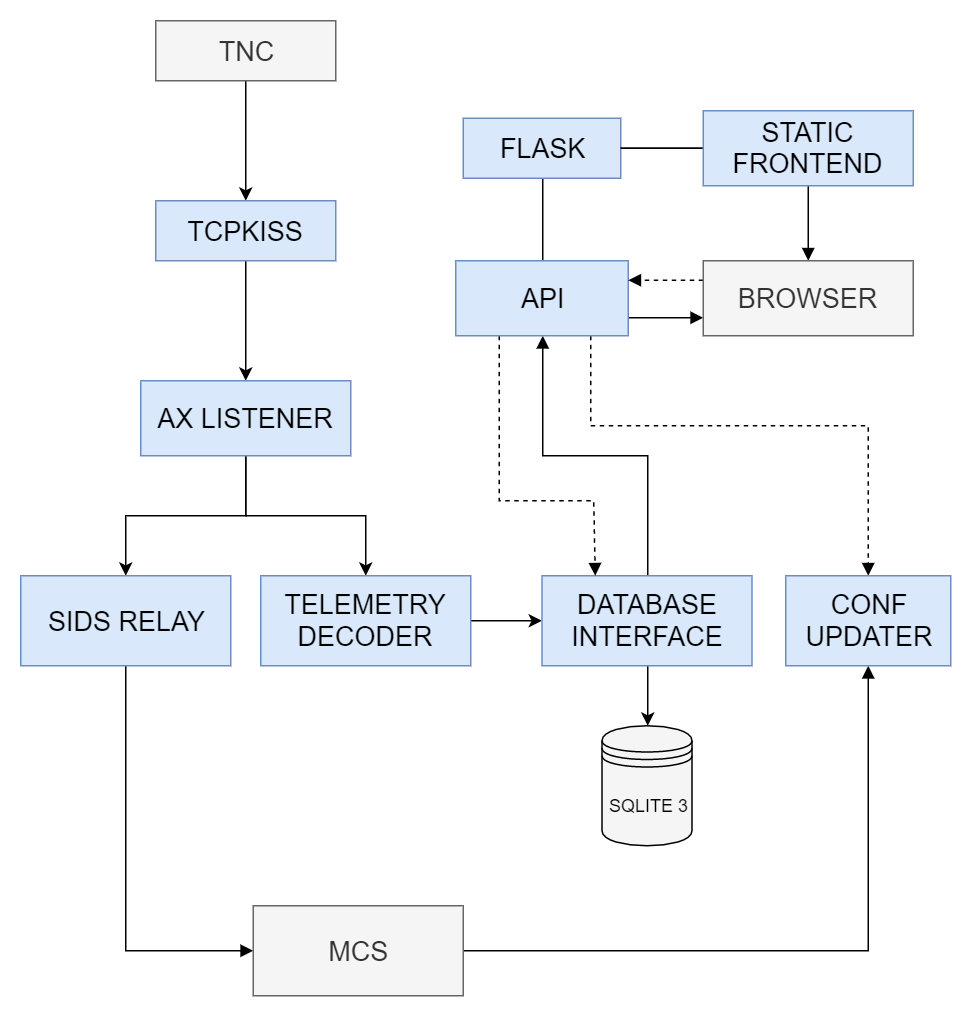

The diagram above was exported from draw.io. Its source (the exported page's mxGraphModel, read from the mxfile embedded in the PNG):
<mxGraphModel dx="1086" dy="966" grid="1" gridSize="10" guides="1" tooltips="1" connect="1" arrows="1" fold="1" page="1" pageScale="1" pageWidth="850" pageHeight="1100" math="0" shadow="0">
  <root>
    <mxCell id="rTB7rtuLCxLa-3JhtDpX-0" />
    <mxCell id="rTB7rtuLCxLa-3JhtDpX-1" parent="rTB7rtuLCxLa-3JhtDpX-0" />
    <mxCell id="rTB7rtuLCxLa-3JhtDpX-11" style="edgeStyle=orthogonalEdgeStyle;rounded=0;orthogonalLoop=1;jettySize=auto;html=1;entryX=0.5;entryY=0;entryDx=0;entryDy=0;" parent="rTB7rtuLCxLa-3JhtDpX-1" source="rTB7rtuLCxLa-3JhtDpX-2" target="rTB7rtuLCxLa-3JhtDpX-3" edge="1">
      <mxGeometry relative="1" as="geometry" />
    </mxCell>
    <mxCell id="rTB7rtuLCxLa-3JhtDpX-2" value="&lt;font style=&quot;font-size: 18px&quot;&gt;TNC&lt;/font&gt;" style="rounded=0;whiteSpace=wrap;html=1;fillColor=#f5f5f5;strokeColor=#666666;fontColor=#333333;" parent="rTB7rtuLCxLa-3JhtDpX-1" vertex="1">
      <mxGeometry x="100" y="40" width="120" height="40" as="geometry" />
    </mxCell>
    <mxCell id="rTB7rtuLCxLa-3JhtDpX-6" value="" style="edgeStyle=orthogonalEdgeStyle;rounded=0;orthogonalLoop=1;jettySize=auto;html=1;" parent="rTB7rtuLCxLa-3JhtDpX-1" source="rTB7rtuLCxLa-3JhtDpX-3" target="rTB7rtuLCxLa-3JhtDpX-5" edge="1">
      <mxGeometry relative="1" as="geometry" />
    </mxCell>
    <mxCell id="rTB7rtuLCxLa-3JhtDpX-3" value="&lt;font style=&quot;font-size: 18px&quot;&gt;TCPKISS&lt;/font&gt;" style="rounded=0;whiteSpace=wrap;html=1;fillColor=#dae8fc;strokeColor=#6c8ebf;" parent="rTB7rtuLCxLa-3JhtDpX-1" vertex="1">
      <mxGeometry x="100" y="160" width="120" height="40" as="geometry" />
    </mxCell>
    <mxCell id="rTB7rtuLCxLa-3JhtDpX-8" value="" style="edgeStyle=orthogonalEdgeStyle;rounded=0;orthogonalLoop=1;jettySize=auto;html=1;" parent="rTB7rtuLCxLa-3JhtDpX-1" source="rTB7rtuLCxLa-3JhtDpX-5" target="rTB7rtuLCxLa-3JhtDpX-7" edge="1">
      <mxGeometry relative="1" as="geometry" />
    </mxCell>
    <mxCell id="rTB7rtuLCxLa-3JhtDpX-10" value="" style="edgeStyle=orthogonalEdgeStyle;rounded=0;orthogonalLoop=1;jettySize=auto;html=1;" parent="rTB7rtuLCxLa-3JhtDpX-1" source="rTB7rtuLCxLa-3JhtDpX-5" target="rTB7rtuLCxLa-3JhtDpX-9" edge="1">
      <mxGeometry relative="1" as="geometry" />
    </mxCell>
    <mxCell id="rTB7rtuLCxLa-3JhtDpX-5" value="&lt;span style=&quot;font-size: 18px&quot;&gt;AX LISTENER&lt;/span&gt;" style="rounded=0;whiteSpace=wrap;html=1;fillColor=#dae8fc;strokeColor=#6c8ebf;" parent="rTB7rtuLCxLa-3JhtDpX-1" vertex="1">
      <mxGeometry x="90" y="280" width="140" height="50" as="geometry" />
    </mxCell>
    <mxCell id="rTB7rtuLCxLa-3JhtDpX-13" value="" style="edgeStyle=orthogonalEdgeStyle;rounded=0;orthogonalLoop=1;jettySize=auto;html=1;" parent="rTB7rtuLCxLa-3JhtDpX-1" source="rTB7rtuLCxLa-3JhtDpX-9" target="rTB7rtuLCxLa-3JhtDpX-12" edge="1">
      <mxGeometry relative="1" as="geometry" />
    </mxCell>
    <mxCell id="rTB7rtuLCxLa-3JhtDpX-9" value="&lt;span style=&quot;font-size: 18px&quot;&gt;TELEMETRY DECODER&lt;/span&gt;" style="rounded=0;whiteSpace=wrap;html=1;fillColor=#dae8fc;strokeColor=#6c8ebf;" parent="rTB7rtuLCxLa-3JhtDpX-1" vertex="1">
      <mxGeometry x="170" y="410" width="140" height="60" as="geometry" />
    </mxCell>
    <mxCell id="rTB7rtuLCxLa-3JhtDpX-15" value="" style="edgeStyle=orthogonalEdgeStyle;rounded=0;orthogonalLoop=1;jettySize=auto;html=1;entryX=0.5;entryY=0;entryDx=0;entryDy=0;" parent="rTB7rtuLCxLa-3JhtDpX-1" source="rTB7rtuLCxLa-3JhtDpX-12" target="rTB7rtuLCxLa-3JhtDpX-16" edge="1">
      <mxGeometry relative="1" as="geometry">
        <mxPoint x="427.5" y="520" as="targetPoint" />
      </mxGeometry>
    </mxCell>
    <mxCell id="ULBVlWWCcVQumwpbFCiJ-15" style="edgeStyle=orthogonalEdgeStyle;rounded=0;orthogonalLoop=1;jettySize=auto;html=1;entryX=0.5;entryY=1;entryDx=0;entryDy=0;endArrow=block;endFill=1;exitX=0.5;exitY=0;exitDx=0;exitDy=0;" parent="rTB7rtuLCxLa-3JhtDpX-1" source="rTB7rtuLCxLa-3JhtDpX-12" target="ULBVlWWCcVQumwpbFCiJ-2" edge="1">
      <mxGeometry relative="1" as="geometry">
        <Array as="points">
          <mxPoint x="428" y="330" />
          <mxPoint x="358" y="330" />
        </Array>
      </mxGeometry>
    </mxCell>
    <mxCell id="rTB7rtuLCxLa-3JhtDpX-12" value="&lt;span style=&quot;font-size: 18px&quot;&gt;DATABASE INTERFACE&lt;/span&gt;" style="rounded=0;whiteSpace=wrap;html=1;fillColor=#dae8fc;strokeColor=#6c8ebf;" parent="rTB7rtuLCxLa-3JhtDpX-1" vertex="1">
      <mxGeometry x="357.5" y="410" width="140" height="60" as="geometry" />
    </mxCell>
    <mxCell id="ULBVlWWCcVQumwpbFCiJ-13" value="" style="edgeStyle=orthogonalEdgeStyle;rounded=0;orthogonalLoop=1;jettySize=auto;html=1;endArrow=block;endFill=1;entryX=0;entryY=0.5;entryDx=0;entryDy=0;exitX=0.5;exitY=1;exitDx=0;exitDy=0;" parent="rTB7rtuLCxLa-3JhtDpX-1" source="rTB7rtuLCxLa-3JhtDpX-7" target="ULBVlWWCcVQumwpbFCiJ-12" edge="1">
      <mxGeometry relative="1" as="geometry" />
    </mxCell>
    <mxCell id="rTB7rtuLCxLa-3JhtDpX-7" value="&lt;span style=&quot;font-size: 18px&quot;&gt;SIDS RELAY&lt;/span&gt;" style="rounded=0;whiteSpace=wrap;html=1;fillColor=#dae8fc;strokeColor=#6c8ebf;" parent="rTB7rtuLCxLa-3JhtDpX-1" vertex="1">
      <mxGeometry x="10" y="410" width="140" height="60" as="geometry" />
    </mxCell>
    <mxCell id="ULBVlWWCcVQumwpbFCiJ-18" style="edgeStyle=orthogonalEdgeStyle;rounded=0;orthogonalLoop=1;jettySize=auto;html=1;entryX=0.5;entryY=1;entryDx=0;entryDy=0;endArrow=block;endFill=1;" parent="rTB7rtuLCxLa-3JhtDpX-1" source="ULBVlWWCcVQumwpbFCiJ-12" target="ULBVlWWCcVQumwpbFCiJ-16" edge="1">
      <mxGeometry relative="1" as="geometry" />
    </mxCell>
    <mxCell id="ULBVlWWCcVQumwpbFCiJ-12" value="&lt;span style=&quot;font-size: 18px&quot;&gt;MCS&lt;br&gt;&lt;/span&gt;" style="rounded=0;whiteSpace=wrap;html=1;fillColor=#f5f5f5;strokeColor=#666666;fontColor=#333333;" parent="rTB7rtuLCxLa-3JhtDpX-1" vertex="1">
      <mxGeometry x="165" y="630" width="140" height="60" as="geometry" />
    </mxCell>
    <mxCell id="rTB7rtuLCxLa-3JhtDpX-16" value="SQLITE 3" style="shape=datastore;whiteSpace=wrap;html=1;fillColor=#f5f5f5;strokeColor=#000000;fontColor=#000000;" parent="rTB7rtuLCxLa-3JhtDpX-1" vertex="1">
      <mxGeometry x="397.5" y="510" width="60" height="80" as="geometry" />
    </mxCell>
    <mxCell id="ULBVlWWCcVQumwpbFCiJ-3" style="edgeStyle=orthogonalEdgeStyle;rounded=0;orthogonalLoop=1;jettySize=auto;html=1;entryX=0.5;entryY=0;entryDx=0;entryDy=0;endArrow=none;endFill=0;" parent="rTB7rtuLCxLa-3JhtDpX-1" source="ULBVlWWCcVQumwpbFCiJ-0" target="ULBVlWWCcVQumwpbFCiJ-2" edge="1">
      <mxGeometry relative="1" as="geometry" />
    </mxCell>
    <mxCell id="ULBVlWWCcVQumwpbFCiJ-0" value="&lt;span style=&quot;font-size: 18px&quot;&gt;FLASK&lt;/span&gt;" style="rounded=0;whiteSpace=wrap;html=1;fillColor=#dae8fc;strokeColor=#6c8ebf;" parent="rTB7rtuLCxLa-3JhtDpX-1" vertex="1">
      <mxGeometry x="305" y="105" width="105" height="40" as="geometry" />
    </mxCell>
    <mxCell id="ULBVlWWCcVQumwpbFCiJ-4" style="edgeStyle=orthogonalEdgeStyle;rounded=0;orthogonalLoop=1;jettySize=auto;html=1;entryX=1;entryY=0.5;entryDx=0;entryDy=0;endArrow=none;endFill=0;" parent="rTB7rtuLCxLa-3JhtDpX-1" source="ULBVlWWCcVQumwpbFCiJ-1" target="ULBVlWWCcVQumwpbFCiJ-0" edge="1">
      <mxGeometry relative="1" as="geometry" />
    </mxCell>
    <mxCell id="ULBVlWWCcVQumwpbFCiJ-5" value="" style="edgeStyle=orthogonalEdgeStyle;rounded=0;orthogonalLoop=1;jettySize=auto;html=1;endArrow=none;endFill=0;" parent="rTB7rtuLCxLa-3JhtDpX-1" source="ULBVlWWCcVQumwpbFCiJ-1" target="ULBVlWWCcVQumwpbFCiJ-0" edge="1">
      <mxGeometry relative="1" as="geometry" />
    </mxCell>
    <mxCell id="ULBVlWWCcVQumwpbFCiJ-7" style="edgeStyle=orthogonalEdgeStyle;rounded=0;orthogonalLoop=1;jettySize=auto;html=1;entryX=0.5;entryY=0;entryDx=0;entryDy=0;endArrow=block;endFill=1;" parent="rTB7rtuLCxLa-3JhtDpX-1" source="ULBVlWWCcVQumwpbFCiJ-1" target="ULBVlWWCcVQumwpbFCiJ-6" edge="1">
      <mxGeometry relative="1" as="geometry" />
    </mxCell>
    <mxCell id="ULBVlWWCcVQumwpbFCiJ-1" value="&lt;font style=&quot;font-size: 18px&quot;&gt;STATIC FRONTEND&lt;/font&gt;" style="rounded=0;whiteSpace=wrap;html=1;fillColor=#dae8fc;strokeColor=#6c8ebf;" parent="rTB7rtuLCxLa-3JhtDpX-1" vertex="1">
      <mxGeometry x="465" y="100" width="140" height="50" as="geometry" />
    </mxCell>
    <mxCell id="ULBVlWWCcVQumwpbFCiJ-10" style="edgeStyle=orthogonalEdgeStyle;rounded=0;orthogonalLoop=1;jettySize=auto;html=1;entryX=0;entryY=0.75;entryDx=0;entryDy=0;endArrow=block;endFill=1;exitX=1;exitY=0.75;exitDx=0;exitDy=0;" parent="rTB7rtuLCxLa-3JhtDpX-1" source="ULBVlWWCcVQumwpbFCiJ-2" target="ULBVlWWCcVQumwpbFCiJ-6" edge="1">
      <mxGeometry relative="1" as="geometry" />
    </mxCell>
    <mxCell id="ULBVlWWCcVQumwpbFCiJ-14" style="edgeStyle=orthogonalEdgeStyle;rounded=0;orthogonalLoop=1;jettySize=auto;html=1;entryX=0.25;entryY=0;entryDx=0;entryDy=0;endArrow=block;endFill=1;dashed=1;exitX=0.25;exitY=1;exitDx=0;exitDy=0;" parent="rTB7rtuLCxLa-3JhtDpX-1" source="ULBVlWWCcVQumwpbFCiJ-2" target="rTB7rtuLCxLa-3JhtDpX-12" edge="1">
      <mxGeometry relative="1" as="geometry">
        <Array as="points">
          <mxPoint x="329" y="360" />
          <mxPoint x="392" y="360" />
        </Array>
      </mxGeometry>
    </mxCell>
    <mxCell id="ULBVlWWCcVQumwpbFCiJ-17" style="edgeStyle=orthogonalEdgeStyle;rounded=0;orthogonalLoop=1;jettySize=auto;html=1;entryX=0.5;entryY=0;entryDx=0;entryDy=0;dashed=1;endArrow=block;endFill=1;" parent="rTB7rtuLCxLa-3JhtDpX-1" source="ULBVlWWCcVQumwpbFCiJ-2" target="ULBVlWWCcVQumwpbFCiJ-16" edge="1">
      <mxGeometry relative="1" as="geometry">
        <Array as="points">
          <mxPoint x="390" y="310" />
          <mxPoint x="575" y="310" />
        </Array>
      </mxGeometry>
    </mxCell>
    <mxCell id="ULBVlWWCcVQumwpbFCiJ-2" value="&lt;font style=&quot;font-size: 18px&quot;&gt;API&lt;/font&gt;" style="rounded=0;whiteSpace=wrap;html=1;fillColor=#dae8fc;strokeColor=#6c8ebf;" parent="rTB7rtuLCxLa-3JhtDpX-1" vertex="1">
      <mxGeometry x="300" y="200" width="115" height="50" as="geometry" />
    </mxCell>
    <mxCell id="ULBVlWWCcVQumwpbFCiJ-8" style="edgeStyle=orthogonalEdgeStyle;rounded=0;orthogonalLoop=1;jettySize=auto;html=1;entryX=1;entryY=0.25;entryDx=0;entryDy=0;endArrow=block;endFill=1;exitX=0;exitY=0.25;exitDx=0;exitDy=0;dashed=1;" parent="rTB7rtuLCxLa-3JhtDpX-1" source="ULBVlWWCcVQumwpbFCiJ-6" target="ULBVlWWCcVQumwpbFCiJ-2" edge="1">
      <mxGeometry relative="1" as="geometry" />
    </mxCell>
    <mxCell id="ULBVlWWCcVQumwpbFCiJ-6" value="&lt;font style=&quot;font-size: 18px&quot;&gt;BROWSER&lt;/font&gt;" style="rounded=0;whiteSpace=wrap;html=1;fillColor=#f5f5f5;strokeColor=#666666;fontColor=#333333;" parent="rTB7rtuLCxLa-3JhtDpX-1" vertex="1">
      <mxGeometry x="465" y="200" width="140" height="50" as="geometry" />
    </mxCell>
    <mxCell id="ULBVlWWCcVQumwpbFCiJ-16" value="&lt;span style=&quot;font-size: 18px&quot;&gt;CONF&lt;br&gt;UPDATER&lt;br&gt;&lt;/span&gt;" style="rounded=0;whiteSpace=wrap;html=1;fillColor=#dae8fc;strokeColor=#6c8ebf;" parent="rTB7rtuLCxLa-3JhtDpX-1" vertex="1">
      <mxGeometry x="520" y="410" width="110" height="60" as="geometry" />
    </mxCell>
  </root>
</mxGraphModel>